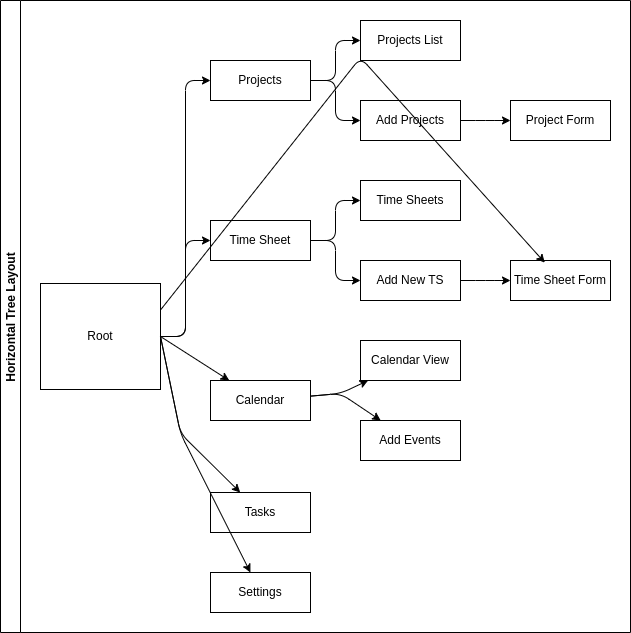

The diagram above was exported from draw.io. Its source (the exported page's mxGraphModel, read from the mxfile embedded in the PNG):
<mxGraphModel dx="1306" dy="647" grid="1" gridSize="10" guides="1" tooltips="1" connect="1" arrows="1" fold="1" page="1" pageScale="1" pageWidth="827" pageHeight="1169" math="0" shadow="0">
  <root>
    <mxCell id="0" />
    <mxCell id="1" parent="0" />
    <mxCell id="25" value="Horizontal Tree Layout" style="swimlane;startSize=20;horizontal=0;childLayout=treeLayout;horizontalTree=1;sortEdges=1;resizable=0;containerType=tree;fontSize=12;" parent="1" vertex="1">
      <mxGeometry x="250" y="220" width="630" height="632" as="geometry" />
    </mxCell>
    <mxCell id="26" value="Root" style="whiteSpace=wrap;html=1;" parent="25" vertex="1">
      <mxGeometry x="40" y="283" width="120" height="106" as="geometry" />
    </mxCell>
    <mxCell id="27" value="Projects" style="whiteSpace=wrap;html=1;" parent="25" vertex="1">
      <mxGeometry x="210" y="60" width="100" height="40" as="geometry" />
    </mxCell>
    <mxCell id="28" value="" style="edgeStyle=elbowEdgeStyle;elbow=horizontal;html=1;rounded=1;curved=0;sourcePerimeterSpacing=0;targetPerimeterSpacing=0;startSize=6;endSize=6;" parent="25" source="26" target="27" edge="1">
      <mxGeometry relative="1" as="geometry" />
    </mxCell>
    <mxCell id="29" value="Time Sheet" style="whiteSpace=wrap;html=1;" parent="25" vertex="1">
      <mxGeometry x="210" y="220" width="100" height="40" as="geometry" />
    </mxCell>
    <mxCell id="30" value="" style="edgeStyle=elbowEdgeStyle;elbow=horizontal;html=1;rounded=1;curved=0;sourcePerimeterSpacing=0;targetPerimeterSpacing=0;startSize=6;endSize=6;" parent="25" source="26" target="29" edge="1">
      <mxGeometry relative="1" as="geometry" />
    </mxCell>
    <mxCell id="37" value="" style="edgeStyle=none;html=1;exitX=1;exitY=0.5;exitDx=0;exitDy=0;" parent="25" source="26" target="38" edge="1">
      <mxGeometry relative="1" as="geometry">
        <Array as="points" />
      </mxGeometry>
    </mxCell>
    <mxCell id="38" value="Calendar" style="whiteSpace=wrap;html=1;" parent="25" vertex="1">
      <mxGeometry x="210" y="380" width="100" height="40" as="geometry" />
    </mxCell>
    <mxCell id="39" value="" style="edgeStyle=none;html=1;exitX=1;exitY=0.5;exitDx=0;exitDy=0;" parent="25" source="26" target="40" edge="1">
      <mxGeometry relative="1" as="geometry">
        <mxPoint x="170" y="117" as="sourcePoint" />
        <Array as="points">
          <mxPoint x="180" y="433" />
        </Array>
      </mxGeometry>
    </mxCell>
    <mxCell id="40" value="Tasks" style="whiteSpace=wrap;html=1;" parent="25" vertex="1">
      <mxGeometry x="210" y="492" width="100" height="40" as="geometry" />
    </mxCell>
    <mxCell id="41" value="" style="edgeStyle=none;html=1;exitX=1;exitY=0.5;exitDx=0;exitDy=0;" parent="25" source="26" target="42" edge="1">
      <mxGeometry relative="1" as="geometry">
        <Array as="points">
          <mxPoint x="180" y="433" />
        </Array>
      </mxGeometry>
    </mxCell>
    <mxCell id="42" value="Settings" style="whiteSpace=wrap;html=1;" parent="25" vertex="1">
      <mxGeometry x="210" y="572" width="100" height="40" as="geometry" />
    </mxCell>
    <mxCell id="43" value="" style="edgeStyle=elbowEdgeStyle;elbow=horizontal;html=1;rounded=1;curved=0;sourcePerimeterSpacing=0;targetPerimeterSpacing=0;startSize=6;endSize=6;" parent="25" source="27" target="44" edge="1">
      <mxGeometry relative="1" as="geometry">
        <mxPoint x="290" y="-777.5" as="sourcePoint" />
      </mxGeometry>
    </mxCell>
    <mxCell id="44" value="Projects List" style="whiteSpace=wrap;html=1;" parent="25" vertex="1">
      <mxGeometry x="360" y="20" width="100" height="40" as="geometry" />
    </mxCell>
    <mxCell id="45" value="" style="edgeStyle=elbowEdgeStyle;elbow=horizontal;html=1;rounded=1;curved=0;sourcePerimeterSpacing=0;targetPerimeterSpacing=0;startSize=6;endSize=6;" parent="25" source="27" target="46" edge="1">
      <mxGeometry relative="1" as="geometry">
        <mxPoint x="290" y="-777.5" as="sourcePoint" />
      </mxGeometry>
    </mxCell>
    <mxCell id="46" value="Add Projects" style="whiteSpace=wrap;html=1;" parent="25" vertex="1">
      <mxGeometry x="360" y="100" width="100" height="40" as="geometry" />
    </mxCell>
    <mxCell id="47" value="" style="edgeStyle=elbowEdgeStyle;elbow=horizontal;html=1;rounded=1;curved=0;sourcePerimeterSpacing=0;targetPerimeterSpacing=0;startSize=6;endSize=6;" parent="25" source="29" target="48" edge="1">
      <mxGeometry relative="1" as="geometry">
        <mxPoint x="290" y="-561.5" as="sourcePoint" />
      </mxGeometry>
    </mxCell>
    <mxCell id="48" value="Time Sheets" style="whiteSpace=wrap;html=1;" parent="25" vertex="1">
      <mxGeometry x="360" y="180" width="100" height="40" as="geometry" />
    </mxCell>
    <mxCell id="49" value="" style="edgeStyle=elbowEdgeStyle;elbow=horizontal;html=1;rounded=1;curved=0;sourcePerimeterSpacing=0;targetPerimeterSpacing=0;startSize=6;endSize=6;" parent="25" source="29" target="50" edge="1">
      <mxGeometry relative="1" as="geometry">
        <mxPoint x="290" y="-561.5" as="sourcePoint" />
      </mxGeometry>
    </mxCell>
    <mxCell id="50" value="Add New TS" style="whiteSpace=wrap;html=1;" parent="25" vertex="1">
      <mxGeometry x="360" y="260" width="100" height="40" as="geometry" />
    </mxCell>
    <mxCell id="51" value="" style="edgeStyle=none;html=1;" parent="25" source="38" target="52" edge="1">
      <mxGeometry relative="1" as="geometry">
        <mxPoint x="290" y="-286.5" as="sourcePoint" />
        <Array as="points">
          <mxPoint x="340" y="393" />
        </Array>
      </mxGeometry>
    </mxCell>
    <mxCell id="52" value="Calendar View" style="whiteSpace=wrap;html=1;" parent="25" vertex="1">
      <mxGeometry x="360" y="340" width="100" height="40" as="geometry" />
    </mxCell>
    <mxCell id="53" value="" style="edgeStyle=none;html=1;" parent="25" source="38" target="54" edge="1">
      <mxGeometry relative="1" as="geometry">
        <mxPoint x="290" y="-285.5" as="sourcePoint" />
        <Array as="points">
          <mxPoint x="340" y="393" />
        </Array>
      </mxGeometry>
    </mxCell>
    <mxCell id="54" value="Add Events" style="whiteSpace=wrap;html=1;" parent="25" vertex="1">
      <mxGeometry x="360" y="420" width="100" height="40" as="geometry" />
    </mxCell>
    <mxCell id="71" value="" style="edgeStyle=elbowEdgeStyle;elbow=horizontal;html=1;rounded=1;curved=0;sourcePerimeterSpacing=0;targetPerimeterSpacing=0;startSize=6;endSize=6;" parent="25" source="46" target="72" edge="1">
      <mxGeometry relative="1" as="geometry">
        <mxPoint x="530" y="-235.5" as="sourcePoint" />
      </mxGeometry>
    </mxCell>
    <mxCell id="72" value="Project Form" style="whiteSpace=wrap;html=1;" parent="25" vertex="1">
      <mxGeometry x="510" y="100" width="100" height="40" as="geometry" />
    </mxCell>
    <mxCell id="73" value="" style="edgeStyle=elbowEdgeStyle;elbow=horizontal;html=1;rounded=1;curved=0;sourcePerimeterSpacing=0;targetPerimeterSpacing=0;startSize=6;endSize=6;" parent="25" source="50" target="74" edge="1">
      <mxGeometry relative="1" as="geometry">
        <mxPoint x="530" y="-75.5" as="sourcePoint" />
      </mxGeometry>
    </mxCell>
    <mxCell id="74" value="Time Sheet Form" style="whiteSpace=wrap;html=1;" parent="25" vertex="1">
      <mxGeometry x="510" y="260" width="100" height="40" as="geometry" />
    </mxCell>
    <mxCell id="76" style="edgeStyle=none;html=1;exitX=1;exitY=0.25;exitDx=0;exitDy=0;entryX=0.343;entryY=0.054;entryDx=0;entryDy=0;entryPerimeter=0;" parent="25" source="26" target="74" edge="1">
      <mxGeometry relative="1" as="geometry">
        <Array as="points">
          <mxPoint x="360" y="57" />
        </Array>
      </mxGeometry>
    </mxCell>
  </root>
</mxGraphModel>